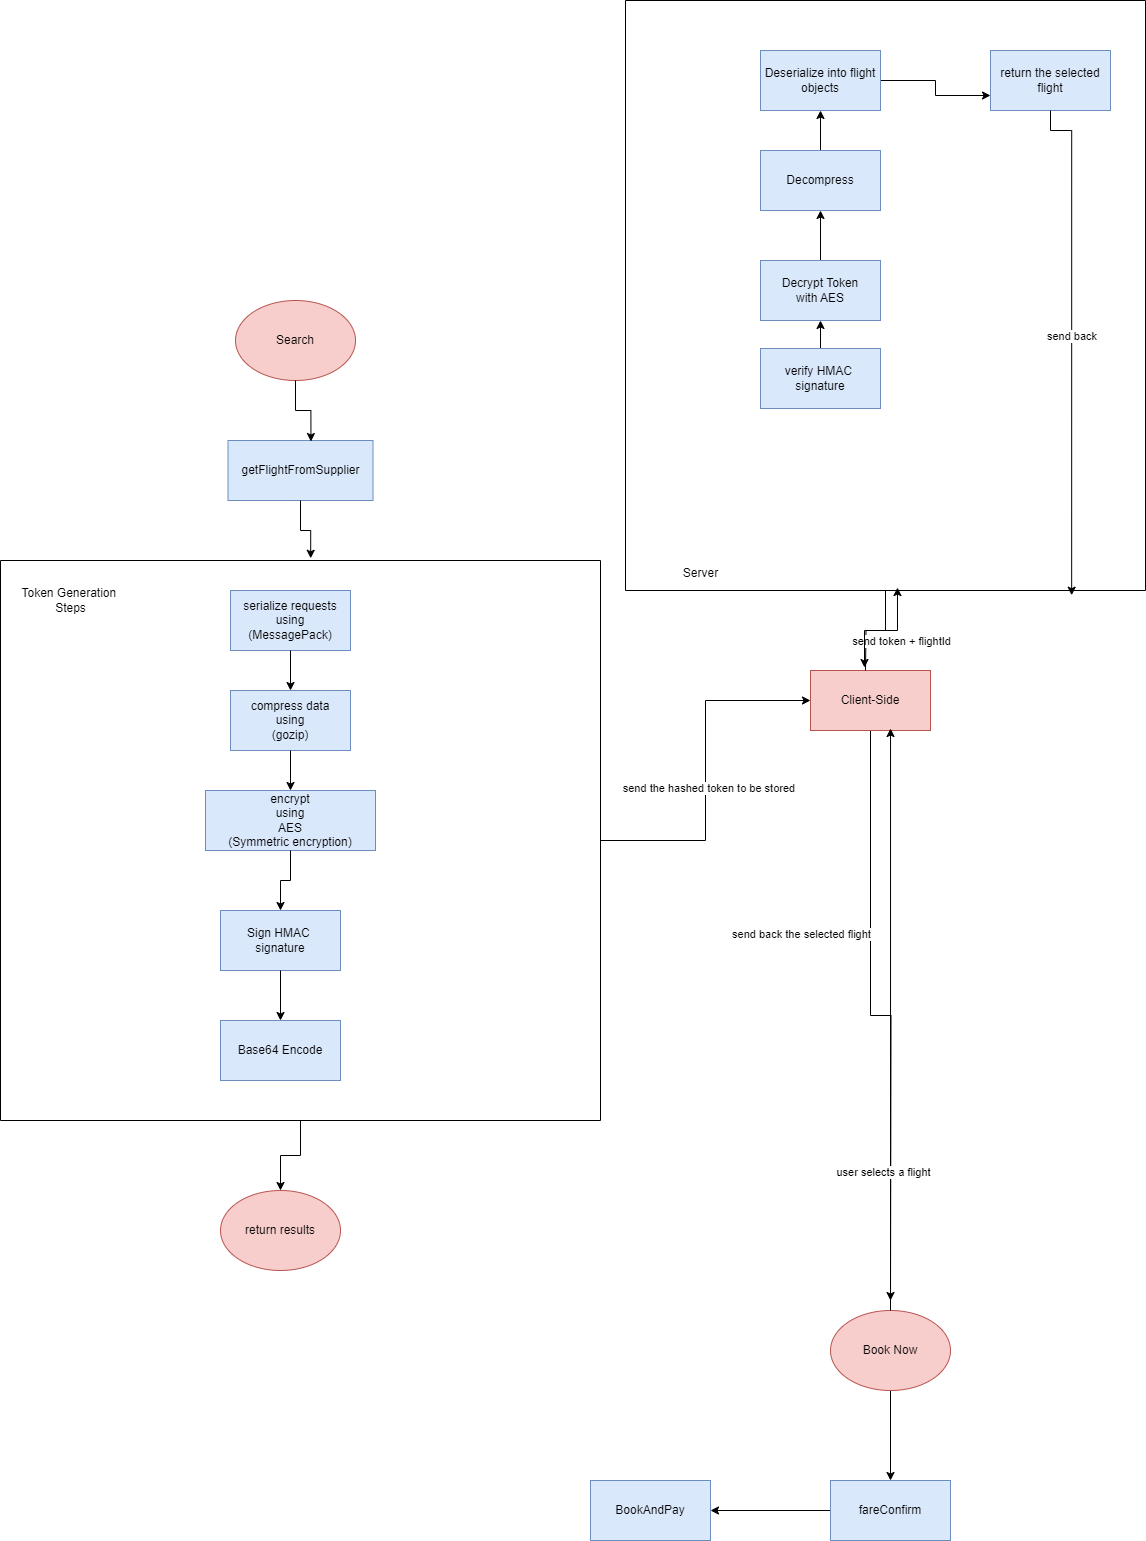

The diagram above was exported from draw.io. Its source (the exported page's mxGraphModel, read from the mxfile embedded in the PNG):
<mxGraphModel dx="1434" dy="1944" grid="1" gridSize="10" guides="1" tooltips="1" connect="1" arrows="1" fold="1" page="1" pageScale="1" pageWidth="850" pageHeight="1100" math="0" shadow="0">
  <root>
    <mxCell id="0" />
    <mxCell id="1" parent="0" />
    <mxCell id="Z4xgvjYa7Cdgw2zbYfBu-1" value="Search" style="ellipse;whiteSpace=wrap;html=1;fillColor=#f8cecc;strokeColor=#b85450;" vertex="1" parent="1">
      <mxGeometry x="365" y="30" width="120" height="80" as="geometry" />
    </mxCell>
    <mxCell id="Z4xgvjYa7Cdgw2zbYfBu-48" style="edgeStyle=orthogonalEdgeStyle;rounded=0;orthogonalLoop=1;jettySize=auto;html=1;" edge="1" parent="1" source="Z4xgvjYa7Cdgw2zbYfBu-13">
      <mxGeometry relative="1" as="geometry">
        <mxPoint x="1020" y="1030" as="targetPoint" />
      </mxGeometry>
    </mxCell>
    <mxCell id="Z4xgvjYa7Cdgw2zbYfBu-50" value="send back the selected flight" style="edgeLabel;html=1;align=center;verticalAlign=middle;resizable=0;points=[];" vertex="1" connectable="0" parent="Z4xgvjYa7Cdgw2zbYfBu-48">
      <mxGeometry x="-0.3124" y="3" relative="1" as="geometry">
        <mxPoint x="-73" as="offset" />
      </mxGeometry>
    </mxCell>
    <mxCell id="Z4xgvjYa7Cdgw2zbYfBu-13" value="Client-Side" style="rounded=0;whiteSpace=wrap;html=1;fillColor=#f8cecc;strokeColor=#b85450;" vertex="1" parent="1">
      <mxGeometry x="940" y="400" width="120" height="60" as="geometry" />
    </mxCell>
    <mxCell id="Z4xgvjYa7Cdgw2zbYfBu-16" style="edgeStyle=orthogonalEdgeStyle;rounded=0;orthogonalLoop=1;jettySize=auto;html=1;entryX=0;entryY=0.5;entryDx=0;entryDy=0;" edge="1" parent="1" source="Z4xgvjYa7Cdgw2zbYfBu-14" target="Z4xgvjYa7Cdgw2zbYfBu-13">
      <mxGeometry relative="1" as="geometry" />
    </mxCell>
    <mxCell id="Z4xgvjYa7Cdgw2zbYfBu-17" value="send the hashed token to be stored&amp;nbsp;" style="edgeLabel;html=1;align=center;verticalAlign=middle;resizable=0;points=[];" vertex="1" connectable="0" parent="Z4xgvjYa7Cdgw2zbYfBu-16">
      <mxGeometry x="-0.1" y="-3" relative="1" as="geometry">
        <mxPoint x="1" as="offset" />
      </mxGeometry>
    </mxCell>
    <mxCell id="Z4xgvjYa7Cdgw2zbYfBu-23" style="edgeStyle=orthogonalEdgeStyle;rounded=0;orthogonalLoop=1;jettySize=auto;html=1;" edge="1" parent="1" source="Z4xgvjYa7Cdgw2zbYfBu-14" target="Z4xgvjYa7Cdgw2zbYfBu-22">
      <mxGeometry relative="1" as="geometry" />
    </mxCell>
    <mxCell id="Z4xgvjYa7Cdgw2zbYfBu-14" value="" style="swimlane;startSize=0;" vertex="1" parent="1">
      <mxGeometry x="130" y="290" width="600" height="560" as="geometry" />
    </mxCell>
    <mxCell id="Z4xgvjYa7Cdgw2zbYfBu-15" value="Token Generation&amp;nbsp;&lt;br&gt;Steps" style="text;html=1;align=center;verticalAlign=middle;resizable=0;points=[];autosize=1;strokeColor=none;fillColor=none;" vertex="1" parent="Z4xgvjYa7Cdgw2zbYfBu-14">
      <mxGeometry x="10" y="20" width="120" height="40" as="geometry" />
    </mxCell>
    <mxCell id="Z4xgvjYa7Cdgw2zbYfBu-11" value="Base64 Encode" style="rounded=0;whiteSpace=wrap;html=1;fillColor=#dae8fc;strokeColor=#6c8ebf;" vertex="1" parent="Z4xgvjYa7Cdgw2zbYfBu-14">
      <mxGeometry x="220" y="460" width="120" height="60" as="geometry" />
    </mxCell>
    <mxCell id="Z4xgvjYa7Cdgw2zbYfBu-9" value="Sign HMAC&amp;nbsp;&lt;br&gt;signature" style="rounded=0;whiteSpace=wrap;html=1;fillColor=#dae8fc;strokeColor=#6c8ebf;" vertex="1" parent="Z4xgvjYa7Cdgw2zbYfBu-14">
      <mxGeometry x="220" y="350" width="120" height="60" as="geometry" />
    </mxCell>
    <mxCell id="Z4xgvjYa7Cdgw2zbYfBu-12" style="edgeStyle=orthogonalEdgeStyle;rounded=0;orthogonalLoop=1;jettySize=auto;html=1;" edge="1" parent="Z4xgvjYa7Cdgw2zbYfBu-14" source="Z4xgvjYa7Cdgw2zbYfBu-9" target="Z4xgvjYa7Cdgw2zbYfBu-11">
      <mxGeometry relative="1" as="geometry" />
    </mxCell>
    <mxCell id="Z4xgvjYa7Cdgw2zbYfBu-6" value="encrypt&lt;br&gt;using&lt;br&gt;AES &lt;br&gt;(Symmetric encryption)" style="rounded=0;whiteSpace=wrap;html=1;fillColor=#dae8fc;strokeColor=#6c8ebf;" vertex="1" parent="Z4xgvjYa7Cdgw2zbYfBu-14">
      <mxGeometry x="205" y="230" width="170" height="60" as="geometry" />
    </mxCell>
    <mxCell id="Z4xgvjYa7Cdgw2zbYfBu-10" style="edgeStyle=orthogonalEdgeStyle;rounded=0;orthogonalLoop=1;jettySize=auto;html=1;entryX=0.5;entryY=0;entryDx=0;entryDy=0;" edge="1" parent="Z4xgvjYa7Cdgw2zbYfBu-14" source="Z4xgvjYa7Cdgw2zbYfBu-6" target="Z4xgvjYa7Cdgw2zbYfBu-9">
      <mxGeometry relative="1" as="geometry" />
    </mxCell>
    <mxCell id="Z4xgvjYa7Cdgw2zbYfBu-4" value="compress data&lt;br&gt;using&lt;div&gt;(gozip)&lt;/div&gt;" style="rounded=0;whiteSpace=wrap;html=1;fillColor=#dae8fc;strokeColor=#6c8ebf;" vertex="1" parent="Z4xgvjYa7Cdgw2zbYfBu-14">
      <mxGeometry x="230" y="130" width="120" height="60" as="geometry" />
    </mxCell>
    <mxCell id="Z4xgvjYa7Cdgw2zbYfBu-7" style="edgeStyle=orthogonalEdgeStyle;rounded=0;orthogonalLoop=1;jettySize=auto;html=1;entryX=0.5;entryY=0;entryDx=0;entryDy=0;" edge="1" parent="Z4xgvjYa7Cdgw2zbYfBu-14" source="Z4xgvjYa7Cdgw2zbYfBu-4" target="Z4xgvjYa7Cdgw2zbYfBu-6">
      <mxGeometry relative="1" as="geometry" />
    </mxCell>
    <mxCell id="Z4xgvjYa7Cdgw2zbYfBu-2" value="serialize requests&lt;br&gt;using&lt;br&gt;(MessagePack)" style="rounded=0;whiteSpace=wrap;html=1;fillColor=#dae8fc;strokeColor=#6c8ebf;" vertex="1" parent="Z4xgvjYa7Cdgw2zbYfBu-14">
      <mxGeometry x="230" y="30" width="120" height="60" as="geometry" />
    </mxCell>
    <mxCell id="Z4xgvjYa7Cdgw2zbYfBu-8" style="edgeStyle=orthogonalEdgeStyle;rounded=0;orthogonalLoop=1;jettySize=auto;html=1;entryX=0.5;entryY=0;entryDx=0;entryDy=0;" edge="1" parent="Z4xgvjYa7Cdgw2zbYfBu-14" source="Z4xgvjYa7Cdgw2zbYfBu-2" target="Z4xgvjYa7Cdgw2zbYfBu-4">
      <mxGeometry relative="1" as="geometry" />
    </mxCell>
    <mxCell id="Z4xgvjYa7Cdgw2zbYfBu-19" value="getFlightFromSupplier" style="rounded=0;whiteSpace=wrap;html=1;fillColor=#dae8fc;strokeColor=#6c8ebf;" vertex="1" parent="1">
      <mxGeometry x="357.5" y="170" width="145" height="60" as="geometry" />
    </mxCell>
    <mxCell id="Z4xgvjYa7Cdgw2zbYfBu-20" style="edgeStyle=orthogonalEdgeStyle;rounded=0;orthogonalLoop=1;jettySize=auto;html=1;entryX=0.572;entryY=0.017;entryDx=0;entryDy=0;entryPerimeter=0;" edge="1" parent="1" source="Z4xgvjYa7Cdgw2zbYfBu-1" target="Z4xgvjYa7Cdgw2zbYfBu-19">
      <mxGeometry relative="1" as="geometry" />
    </mxCell>
    <mxCell id="Z4xgvjYa7Cdgw2zbYfBu-21" style="edgeStyle=orthogonalEdgeStyle;rounded=0;orthogonalLoop=1;jettySize=auto;html=1;entryX=0.517;entryY=-0.004;entryDx=0;entryDy=0;entryPerimeter=0;" edge="1" parent="1" source="Z4xgvjYa7Cdgw2zbYfBu-19" target="Z4xgvjYa7Cdgw2zbYfBu-14">
      <mxGeometry relative="1" as="geometry" />
    </mxCell>
    <mxCell id="Z4xgvjYa7Cdgw2zbYfBu-22" value="return results" style="ellipse;whiteSpace=wrap;html=1;fillColor=#f8cecc;strokeColor=#b85450;" vertex="1" parent="1">
      <mxGeometry x="350" y="920" width="120" height="80" as="geometry" />
    </mxCell>
    <mxCell id="Z4xgvjYa7Cdgw2zbYfBu-52" style="edgeStyle=orthogonalEdgeStyle;rounded=0;orthogonalLoop=1;jettySize=auto;html=1;" edge="1" parent="1" source="Z4xgvjYa7Cdgw2zbYfBu-25" target="Z4xgvjYa7Cdgw2zbYfBu-51">
      <mxGeometry relative="1" as="geometry" />
    </mxCell>
    <mxCell id="Z4xgvjYa7Cdgw2zbYfBu-25" value="Book Now" style="ellipse;whiteSpace=wrap;html=1;fillColor=#f8cecc;strokeColor=#b85450;" vertex="1" parent="1">
      <mxGeometry x="960" y="1040" width="120" height="80" as="geometry" />
    </mxCell>
    <mxCell id="Z4xgvjYa7Cdgw2zbYfBu-26" style="edgeStyle=orthogonalEdgeStyle;rounded=0;orthogonalLoop=1;jettySize=auto;html=1;entryX=0.667;entryY=0.967;entryDx=0;entryDy=0;entryPerimeter=0;" edge="1" parent="1" source="Z4xgvjYa7Cdgw2zbYfBu-25" target="Z4xgvjYa7Cdgw2zbYfBu-13">
      <mxGeometry relative="1" as="geometry" />
    </mxCell>
    <mxCell id="Z4xgvjYa7Cdgw2zbYfBu-27" value="user selects a flight" style="edgeLabel;html=1;align=center;verticalAlign=middle;resizable=0;points=[];" vertex="1" connectable="0" parent="Z4xgvjYa7Cdgw2zbYfBu-26">
      <mxGeometry x="-0.5642" y="-2" relative="1" as="geometry">
        <mxPoint x="-10" y="-12" as="offset" />
      </mxGeometry>
    </mxCell>
    <mxCell id="Z4xgvjYa7Cdgw2zbYfBu-29" value="" style="swimlane;startSize=0;" vertex="1" parent="1">
      <mxGeometry x="755" y="-270" width="520" height="590" as="geometry" />
    </mxCell>
    <mxCell id="Z4xgvjYa7Cdgw2zbYfBu-37" style="edgeStyle=orthogonalEdgeStyle;rounded=0;orthogonalLoop=1;jettySize=auto;html=1;entryX=0.5;entryY=1;entryDx=0;entryDy=0;" edge="1" parent="Z4xgvjYa7Cdgw2zbYfBu-29" source="Z4xgvjYa7Cdgw2zbYfBu-33" target="Z4xgvjYa7Cdgw2zbYfBu-34">
      <mxGeometry relative="1" as="geometry" />
    </mxCell>
    <mxCell id="Z4xgvjYa7Cdgw2zbYfBu-33" value="verify HMAC&amp;nbsp;&lt;br&gt;signature" style="rounded=0;whiteSpace=wrap;html=1;fillColor=#dae8fc;strokeColor=#6c8ebf;" vertex="1" parent="Z4xgvjYa7Cdgw2zbYfBu-29">
      <mxGeometry x="135" y="348" width="120" height="60" as="geometry" />
    </mxCell>
    <mxCell id="Z4xgvjYa7Cdgw2zbYfBu-39" style="edgeStyle=orthogonalEdgeStyle;rounded=0;orthogonalLoop=1;jettySize=auto;html=1;entryX=0.5;entryY=1;entryDx=0;entryDy=0;" edge="1" parent="Z4xgvjYa7Cdgw2zbYfBu-29" source="Z4xgvjYa7Cdgw2zbYfBu-34" target="Z4xgvjYa7Cdgw2zbYfBu-38">
      <mxGeometry relative="1" as="geometry" />
    </mxCell>
    <mxCell id="Z4xgvjYa7Cdgw2zbYfBu-34" value="Decrypt Token&lt;br&gt;with AES" style="rounded=0;whiteSpace=wrap;html=1;fillColor=#dae8fc;strokeColor=#6c8ebf;" vertex="1" parent="Z4xgvjYa7Cdgw2zbYfBu-29">
      <mxGeometry x="135" y="260" width="120" height="60" as="geometry" />
    </mxCell>
    <mxCell id="Z4xgvjYa7Cdgw2zbYfBu-41" style="edgeStyle=orthogonalEdgeStyle;rounded=0;orthogonalLoop=1;jettySize=auto;html=1;" edge="1" parent="Z4xgvjYa7Cdgw2zbYfBu-29" source="Z4xgvjYa7Cdgw2zbYfBu-38" target="Z4xgvjYa7Cdgw2zbYfBu-40">
      <mxGeometry relative="1" as="geometry" />
    </mxCell>
    <mxCell id="Z4xgvjYa7Cdgw2zbYfBu-38" value="Decompress" style="rounded=0;whiteSpace=wrap;html=1;fillColor=#dae8fc;strokeColor=#6c8ebf;" vertex="1" parent="Z4xgvjYa7Cdgw2zbYfBu-29">
      <mxGeometry x="135" y="150" width="120" height="60" as="geometry" />
    </mxCell>
    <mxCell id="Z4xgvjYa7Cdgw2zbYfBu-43" style="edgeStyle=orthogonalEdgeStyle;rounded=0;orthogonalLoop=1;jettySize=auto;html=1;entryX=0;entryY=0.75;entryDx=0;entryDy=0;" edge="1" parent="Z4xgvjYa7Cdgw2zbYfBu-29" source="Z4xgvjYa7Cdgw2zbYfBu-40" target="Z4xgvjYa7Cdgw2zbYfBu-42">
      <mxGeometry relative="1" as="geometry" />
    </mxCell>
    <mxCell id="Z4xgvjYa7Cdgw2zbYfBu-40" value="Deserialize into flight objects" style="rounded=0;whiteSpace=wrap;html=1;fillColor=#dae8fc;strokeColor=#6c8ebf;" vertex="1" parent="Z4xgvjYa7Cdgw2zbYfBu-29">
      <mxGeometry x="135" y="50" width="120" height="60" as="geometry" />
    </mxCell>
    <mxCell id="Z4xgvjYa7Cdgw2zbYfBu-42" value="return the selected flight" style="rounded=0;whiteSpace=wrap;html=1;fillColor=#dae8fc;strokeColor=#6c8ebf;" vertex="1" parent="Z4xgvjYa7Cdgw2zbYfBu-29">
      <mxGeometry x="365" y="50" width="120" height="60" as="geometry" />
    </mxCell>
    <mxCell id="Z4xgvjYa7Cdgw2zbYfBu-44" style="edgeStyle=orthogonalEdgeStyle;rounded=0;orthogonalLoop=1;jettySize=auto;html=1;entryX=0.858;entryY=1.008;entryDx=0;entryDy=0;entryPerimeter=0;" edge="1" parent="Z4xgvjYa7Cdgw2zbYfBu-29" source="Z4xgvjYa7Cdgw2zbYfBu-42" target="Z4xgvjYa7Cdgw2zbYfBu-29">
      <mxGeometry relative="1" as="geometry" />
    </mxCell>
    <mxCell id="Z4xgvjYa7Cdgw2zbYfBu-45" value="send back&amp;nbsp;" style="edgeLabel;html=1;align=center;verticalAlign=middle;resizable=0;points=[];" vertex="1" connectable="0" parent="Z4xgvjYa7Cdgw2zbYfBu-44">
      <mxGeometry x="-0.0228" y="1" relative="1" as="geometry">
        <mxPoint as="offset" />
      </mxGeometry>
    </mxCell>
    <mxCell id="Z4xgvjYa7Cdgw2zbYfBu-30" value="Server" style="text;html=1;align=center;verticalAlign=middle;resizable=0;points=[];autosize=1;strokeColor=none;fillColor=none;" vertex="1" parent="1">
      <mxGeometry x="800" y="288" width="60" height="30" as="geometry" />
    </mxCell>
    <mxCell id="Z4xgvjYa7Cdgw2zbYfBu-31" style="edgeStyle=orthogonalEdgeStyle;rounded=0;orthogonalLoop=1;jettySize=auto;html=1;entryX=0.523;entryY=0.995;entryDx=0;entryDy=0;entryPerimeter=0;" edge="1" parent="1" target="Z4xgvjYa7Cdgw2zbYfBu-29">
      <mxGeometry relative="1" as="geometry">
        <mxPoint x="995" y="400" as="sourcePoint" />
      </mxGeometry>
    </mxCell>
    <mxCell id="Z4xgvjYa7Cdgw2zbYfBu-32" value="send token + flightId" style="edgeLabel;html=1;align=center;verticalAlign=middle;resizable=0;points=[];" vertex="1" connectable="0" parent="Z4xgvjYa7Cdgw2zbYfBu-31">
      <mxGeometry x="-0.1183" relative="1" as="geometry">
        <mxPoint x="25" y="10" as="offset" />
      </mxGeometry>
    </mxCell>
    <mxCell id="Z4xgvjYa7Cdgw2zbYfBu-46" style="edgeStyle=orthogonalEdgeStyle;rounded=0;orthogonalLoop=1;jettySize=auto;html=1;entryX=0.45;entryY=-0.05;entryDx=0;entryDy=0;entryPerimeter=0;" edge="1" parent="1" source="Z4xgvjYa7Cdgw2zbYfBu-29" target="Z4xgvjYa7Cdgw2zbYfBu-13">
      <mxGeometry relative="1" as="geometry" />
    </mxCell>
    <mxCell id="Z4xgvjYa7Cdgw2zbYfBu-54" style="edgeStyle=orthogonalEdgeStyle;rounded=0;orthogonalLoop=1;jettySize=auto;html=1;entryX=1;entryY=0.5;entryDx=0;entryDy=0;" edge="1" parent="1" source="Z4xgvjYa7Cdgw2zbYfBu-51" target="Z4xgvjYa7Cdgw2zbYfBu-53">
      <mxGeometry relative="1" as="geometry" />
    </mxCell>
    <mxCell id="Z4xgvjYa7Cdgw2zbYfBu-51" value="fareConfirm" style="rounded=0;whiteSpace=wrap;html=1;fillColor=#dae8fc;strokeColor=#6c8ebf;" vertex="1" parent="1">
      <mxGeometry x="960" y="1210" width="120" height="60" as="geometry" />
    </mxCell>
    <mxCell id="Z4xgvjYa7Cdgw2zbYfBu-53" value="BookAndPay" style="rounded=0;whiteSpace=wrap;html=1;fillColor=#dae8fc;strokeColor=#6c8ebf;" vertex="1" parent="1">
      <mxGeometry x="720" y="1210" width="120" height="60" as="geometry" />
    </mxCell>
  </root>
</mxGraphModel>